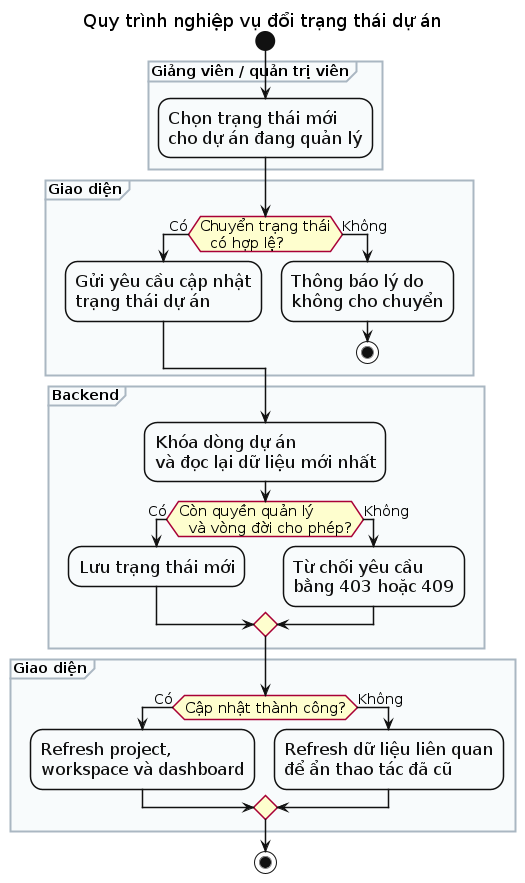

The diagram above was rendered by PlantUML. Its source (embedded in the PNG):
@startuml
skinparam defaultFontName "DejaVu Sans"
skinparam backgroundColor white
skinparam shadowing false
skinparam activity {
  BorderColor #111111
  FontColor #111111
  FontSize 17
  DiamondFontSize 15
  StartColor #111111
  EndColor #111111
  BarColor #111111
  BackgroundColor #F8FBFC
}
skinparam partition {
  BorderColor #AAB7C2
  BackgroundColor #F8FBFC
  FontStyle bold
}
skinparam ArrowColor #111111
skinparam ArrowFontSize 14

title Quy trình nghiệp vụ đổi trạng thái dự án

start

partition "Giảng viên / quản trị viên" {
  :Chọn trạng thái mới
  cho dự án đang quản lý;
}

partition "Giao diện" {
  if (Chuyển trạng thái
  có hợp lệ?) then (Có)
    :Gửi yêu cầu cập nhật
    trạng thái dự án;
  else (Không)
    :Thông báo lý do
    không cho chuyển;
    stop
  endif
}

partition "Backend" {
  :Khóa dòng dự án
  và đọc lại dữ liệu mới nhất;
  if (Còn quyền quản lý
  và vòng đời cho phép?) then (Có)
    :Lưu trạng thái mới;
  else (Không)
    :Từ chối yêu cầu
    bằng 403 hoặc 409;
  endif
}

partition "Giao diện" {
  if (Cập nhật thành công?) then (Có)
    :Refresh project,
    workspace và dashboard;
  else (Không)
    :Refresh dữ liệu liên quan
    để ẩn thao tác đã cũ;
  endif
}

stop
@enduml